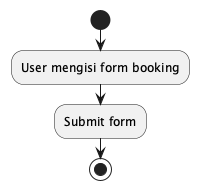

The diagram above was rendered by PlantUML. Its source (embedded in the PNG):
@startuml
start
:User mengisi form booking;
:Submit form;
stop
@enduml